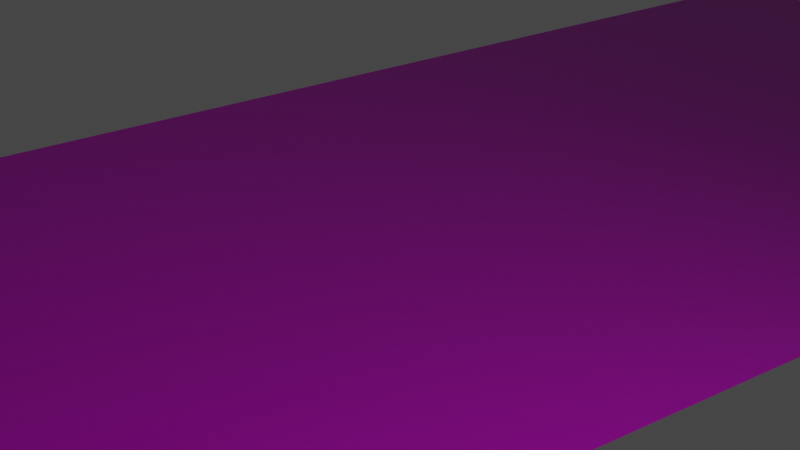 # Source: LogoNormals.blend  (saved by Blender 2.91.10; exported with 4.5.12 LTS)
import bpy
from mathutils import Matrix  # noqa: F401  (used for matrix-valued properties, if any)

bpy.ops.wm.read_factory_settings(use_empty=True)
scene = bpy.context.scene
scene.name = 'Scene'

# ---- collections
col_collection = bpy.data.collections.new('Collection'); scene.collection.children.link(col_collection)

# ---- images (referenced by path relative to the original .blend; pixels are not part of the script)
import os
ASSET_DIR = os.environ.get("B2B_ASSET_DIR", "")  # directory of the original .blend (textures are referenced by path, not embedded)
HERE = os.path.dirname(os.path.abspath(__file__))  # packed textures are extracted next to this script under _unpacked/

def load_image(name, relpath, width, height, colorspace="sRGB"):
    """Load a texture the original file referenced (path relative to the .blend, or extracted next to this script)."""
    p = next((c for c in (os.path.join(HERE, relpath), os.path.join(ASSET_DIR, relpath)) if relpath and os.path.exists(c)), "")
    if p:
        img = bpy.data.images.load(p, check_existing=True)
        img.name = name
    else:  # same state as the original file: an image datablock whose file is absent (Cycles renders it pink)
        img = bpy.data.images.new(name, width, height)
        img.source = "FILE"
        img.filepath = "//" + (relpath or name)
    img.colorspace_settings.name = colorspace
    return img
img_arteveldehogeschool_logo_bw_blur3_png = load_image('arteveldehogeschool_logo_bw_blur3.png', 'arteveldehogeschool_logo_bw_blur3.png', 1024, 1024, 'Non-Color')
img_arteveldehogeschool_logo_rgb_png = load_image('arteveldehogeschool_logo_rgb.png', 'arteveldehogeschool_logo_rgb.png', 1024, 1024, 'sRGB')
img_arteveldehogeschool_logo_bw_blur2_png = load_image('arteveldehogeschool_logo_bw_blur2.png', 'arteveldehogeschool_logo_normals.png', 1024, 1024, 'Non-Color')
img_arteveldehogeschool_logo_bw_blur_png = load_image('arteveldehogeschool_logo_bw_blur.png', 'arteveldehogeschool_logo_bw_blur.png', 1024, 1024, 'Non-Color')

# ---- materials (node trees are filled in below, after node groups)
mat_material = bpy.data.materials.new('Material')
mat_material.alpha_threshold = 0.0
mat_material.line_color = (0.0, 0.0, 0.0, 1.0)

# ---- material node trees
mat_material.use_nodes = True; mat_material.node_tree.nodes.clear()
_N = mat_material.node_tree.nodes; _L = mat_material.node_tree.links
n0 = _N.new('ShaderNodeTexImage'); n0.name = 'Image Texture.001'; n0.location = (-1132, 41)
n0.image = img_arteveldehogeschool_logo_bw_blur3_png
n1 = _N.new('ShaderNodeTexImage'); n1.name = 'Image Texture'; n1.location = (-489, 572)
n1.image = img_arteveldehogeschool_logo_rgb_png
n2 = _N.new('ShaderNodeDisplacement'); n2.name = 'Displacement'; n2.location = (-247, -45)
n2.inputs[0].default_value = 1000.0
n3 = _N.new('ShaderNodeTexImage'); n3.name = 'Image Texture.003'; n3.location = (-1313, 407)
n3.image = img_arteveldehogeschool_logo_bw_blur2_png
n4 = _N.new('ShaderNodeValToRGB'); n4.name = 'ColorRamp'; n4.location = (-602, -35)
while len(n4.color_ramp.elements) > 1: n4.color_ramp.elements.remove(n4.color_ramp.elements[-1])
n4.color_ramp.elements[0].position = 0.2091; n4.color_ramp.elements[0].color = (1.0, 1.0, 1.0, 1.0)
_e = n4.color_ramp.elements.new(1.0); _e.color = (0.0, 0.0, 0.0, 1.0)
n5 = _N.new('ShaderNodeBsdfPrincipled'); n5.name = 'Principled BSDF'; n5.location = (801, 559)
n5.distribution = 'GGX'
n5.subsurface_method = 'BURLEY'
n5.inputs[2].default_value = 0.4
n5.inputs[3].default_value = 1.45
n5.inputs[27].default_value = (0.0, 0.0, 0.0, 1.0)
n5.inputs[28].default_value = 1.0
n6 = _N.new('ShaderNodeTexImage'); n6.name = 'Image Texture.002'; n6.location = (-848, 493)
n6.image = img_arteveldehogeschool_logo_bw_blur_png
n7 = _N.new('ShaderNodeTexImage'); n7.name = 'Image Texture.004'; n7.location = (-3, 328)
n7.image = img_arteveldehogeschool_logo_bw_blur2_png
n8 = _N.new('ShaderNodeOutputMaterial'); n8.name = 'Material Output'; n8.location = (1158, 493)
_L.new(n1.outputs[0], n5.inputs[0])
_L.new(n3.outputs[0], n4.inputs[0])
_L.new(n4.outputs[0], n2.inputs[2])
_L.new(n5.outputs[0], n8.inputs[0])
_L.new(n7.outputs[0], n5.inputs[5])
n8.is_active_output = True

# ---- world
world_world = bpy.data.worlds.new('World'); scene.world = world_world
world_world.use_nodes = True; world_world.node_tree.nodes.clear()
_N = world_world.node_tree.nodes; _L = world_world.node_tree.links
n0 = _N.new('ShaderNodeOutputWorld'); n0.name = 'World Output'; n0.location = (300, 300)
n1 = _N.new('ShaderNodeBackground'); n1.name = 'Background'; n1.location = (10, 300)
n1.inputs[0].default_value = (0.05088, 0.05088, 0.05088, 1.0)
_L.new(n1.outputs[0], n0.inputs[0])
n0.is_active_output = True
world_world.color = (0.05088, 0.05088, 0.05088)
world_world.use_sun_shadow = False
world_world.sun_shadow_jitter_overblur = 0.0

# ---- cameras
cam_camera = bpy.data.cameras.new('Camera')

# ---- lights
light_point = bpy.data.lights.new('Point', 'POINT')
light_point.transmission_factor = 0.0
light_point.shadow_soft_size = 0.25
light_point.shadow_maximum_resolution = 0.006
light_point.use_absolute_resolution = True

# ---- meshes
me_plane = bpy.data.meshes.new('Plane')
me_plane.from_pydata([(-1.0, -0.4111, 0.0), (1.0, -0.4111, 0.0), (-1.0, 0.4111, 0.0), (1.0, 0.4111, 0.0)], [], [(0, 1, 3, 2)])
_uv = me_plane.uv_layers.new(name='UVMap')
_uv.uv.foreach_set('vector', [0.0, 0.0, 1.0, 0.0, 1.0, 1.0, 0.0, 1.0])
me_plane.materials.append(mat_material)
me_plane.use_remesh_fix_poles = True
me_plane.use_remesh_preserve_attributes = False
me_plane.use_mirror_vertex_groups = False
me_plane.update()

# ---- objects
ob_plane = bpy.data.objects.new('Plane', me_plane)
ob_point = bpy.data.objects.new('Point', light_point)
ob_camera = bpy.data.objects.new('Camera', cam_camera)

# ---- transforms, parenting, visibility, modifiers, constraints
ob_plane.location = (0.0, 0.0, 0.0)
ob_plane.lineart.crease_threshold = 0.0
_m = ob_plane.modifiers.new('Subdivision', 'SUBSURF')
_m.uv_smooth = 'PRESERVE_CORNERS'
_m.subdivision_type = 'SIMPLE'
_m.levels = 6
_m.render_levels = 6
ob_point.location = (0.1415, -1.147, 0.6189)
ob_point.lineart.crease_threshold = 0.0
ob_camera.location = (-0.5673, -0.9467, 0.651)
ob_camera.rotation_euler = (1.038, 1.011e-07, -0.5399)
ob_camera.lineart.crease_threshold = 0.0

# ---- collection membership
col_collection.objects.link(ob_plane)
col_collection.objects.link(ob_point)
col_collection.objects.link(ob_camera)

# ---- scene / render settings (as saved in the file)
scene.camera = ob_camera
scene.frame_start = 1; scene.frame_end = 250; scene.frame_set(1)
scene.render.engine = 'CYCLES'
scene.cycles.use_denoising = False
scene.cycles.samples = 128
scene.cycles.sampling_pattern = 'TABULATED_SOBOL'
scene.cycles.use_adaptive_sampling = False
scene.cycles.use_light_tree = False
scene.cycles.bake_type = 'NORMAL'
scene.view_settings.view_transform = 'Filmic'
bpy.context.view_layer.update()
